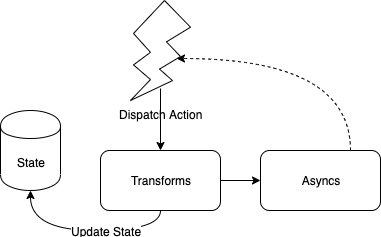

The diagram above was exported from draw.io. Its source (the exported page's mxGraphModel, read from the mxfile embedded in the PNG):
<mxGraphModel dx="1426" dy="826" grid="1" gridSize="10" guides="1" tooltips="1" connect="1" arrows="1" fold="1" page="1" pageScale="1" pageWidth="827" pageHeight="1169" math="0" shadow="0">
  <root>
    <mxCell id="0" />
    <mxCell id="1" parent="0" />
    <mxCell id="2" value="" style="edgeStyle=orthogonalEdgeStyle;curved=1;rounded=0;orthogonalLoop=1;jettySize=auto;html=1;entryX=0.767;entryY=0.58;entryDx=0;entryDy=0;dashed=1;exitX=0.75;exitY=0;exitDx=0;exitDy=0;entryPerimeter=0;" edge="1" source="3" target="10" parent="1">
      <mxGeometry relative="1" as="geometry">
        <mxPoint x="390" y="150" as="targetPoint" />
        <Array as="points">
          <mxPoint x="520" y="148" />
        </Array>
      </mxGeometry>
    </mxCell>
    <mxCell id="3" value="Asyncs" style="rounded=1;whiteSpace=wrap;html=1;" vertex="1" parent="1">
      <mxGeometry x="430" y="240" width="120" height="60" as="geometry" />
    </mxCell>
    <mxCell id="4" value="" style="edgeStyle=orthogonalEdgeStyle;curved=1;rounded=0;orthogonalLoop=1;jettySize=auto;html=1;entryX=0.5;entryY=1;entryDx=0;entryDy=0;exitX=0.5;exitY=1;exitDx=0;exitDy=0;" edge="1" source="7" target="9" parent="1">
      <mxGeometry relative="1" as="geometry">
        <mxPoint x="120" y="290" as="targetPoint" />
      </mxGeometry>
    </mxCell>
    <mxCell id="5" value="Update State" style="text;html=1;align=center;verticalAlign=middle;resizable=0;points=[];;labelBackgroundColor=#ffffff;" vertex="1" connectable="0" parent="4">
      <mxGeometry x="0.275" y="-14" relative="1" as="geometry">
        <mxPoint x="46" y="14" as="offset" />
      </mxGeometry>
    </mxCell>
    <mxCell id="6" value="" style="edgeStyle=orthogonalEdgeStyle;rounded=0;orthogonalLoop=1;jettySize=auto;html=1;entryX=0;entryY=0.5;entryDx=0;entryDy=0;" edge="1" source="7" target="3" parent="1">
      <mxGeometry relative="1" as="geometry">
        <mxPoint x="470" y="270" as="targetPoint" />
      </mxGeometry>
    </mxCell>
    <mxCell id="7" value="Transforms" style="rounded=1;whiteSpace=wrap;html=1;" vertex="1" parent="1">
      <mxGeometry x="270" y="240" width="120" height="60" as="geometry" />
    </mxCell>
    <mxCell id="8" value="" style="edgeStyle=orthogonalEdgeStyle;rounded=0;orthogonalLoop=1;jettySize=auto;html=1;exitX=0.5;exitY=0.88;exitDx=0;exitDy=0;exitPerimeter=0;" edge="1" source="10" target="7" parent="1">
      <mxGeometry relative="1" as="geometry">
        <mxPoint x="330" y="180" as="sourcePoint" />
        <Array as="points" />
      </mxGeometry>
    </mxCell>
    <mxCell id="9" value="State" style="shape=cylinder;whiteSpace=wrap;html=1;boundedLbl=1;backgroundOutline=1;" vertex="1" parent="1">
      <mxGeometry x="170" y="200" width="60" height="80" as="geometry" />
    </mxCell>
    <mxCell id="10" value="Dispatch Action" style="verticalLabelPosition=bottom;verticalAlign=top;html=1;shape=mxgraph.basic.flash" vertex="1" parent="1">
      <mxGeometry x="300" y="90" width="60" height="100" as="geometry" />
    </mxCell>
  </root>
</mxGraphModel>